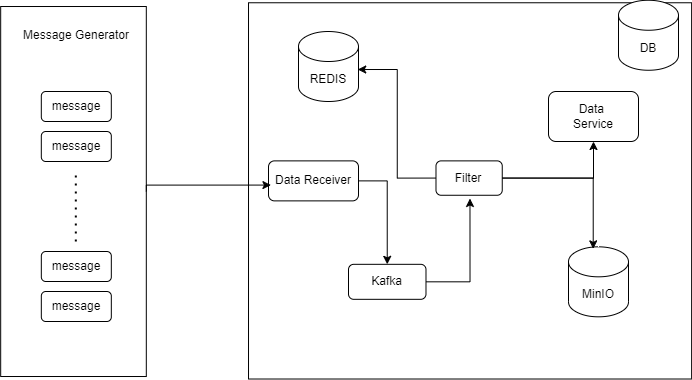

The diagram above was exported from draw.io. Its source (the exported page's mxGraphModel, read from the mxfile embedded in the PNG):
<mxGraphModel dx="830" dy="478" grid="1" gridSize="10" guides="1" tooltips="1" connect="1" arrows="1" fold="1" page="1" pageScale="1" pageWidth="827" pageHeight="1169" math="0" shadow="0">
  <root>
    <mxCell id="WIyWlLk6GJQsqaUBKTNV-0" />
    <mxCell id="WIyWlLk6GJQsqaUBKTNV-1" parent="WIyWlLk6GJQsqaUBKTNV-0" />
    <mxCell id="HHM1zGaFO1c7aGL4XJhW-1" value="" style="rounded=0;whiteSpace=wrap;html=1;rotation=-90;" parent="WIyWlLk6GJQsqaUBKTNV-1" vertex="1">
      <mxGeometry x="-40" y="177.19" width="370" height="145.63" as="geometry" />
    </mxCell>
    <mxCell id="HHM1zGaFO1c7aGL4XJhW-2" value="Message Generator" style="text;html=1;align=center;verticalAlign=middle;whiteSpace=wrap;rounded=0;" parent="WIyWlLk6GJQsqaUBKTNV-1" vertex="1">
      <mxGeometry x="85.94" y="78.75" width="123.75" height="30" as="geometry" />
    </mxCell>
    <mxCell id="HHM1zGaFO1c7aGL4XJhW-3" value="message" style="rounded=1;whiteSpace=wrap;html=1;" parent="WIyWlLk6GJQsqaUBKTNV-1" vertex="1">
      <mxGeometry x="112.81" y="150" width="70" height="30" as="geometry" />
    </mxCell>
    <mxCell id="HHM1zGaFO1c7aGL4XJhW-4" value="message" style="rounded=1;whiteSpace=wrap;html=1;" parent="WIyWlLk6GJQsqaUBKTNV-1" vertex="1">
      <mxGeometry x="112.81" y="190" width="70" height="30" as="geometry" />
    </mxCell>
    <mxCell id="HHM1zGaFO1c7aGL4XJhW-5" value="message" style="rounded=1;whiteSpace=wrap;html=1;" parent="WIyWlLk6GJQsqaUBKTNV-1" vertex="1">
      <mxGeometry x="112.82" y="350" width="70" height="30" as="geometry" />
    </mxCell>
    <mxCell id="HHM1zGaFO1c7aGL4XJhW-6" value="message" style="rounded=1;whiteSpace=wrap;html=1;" parent="WIyWlLk6GJQsqaUBKTNV-1" vertex="1">
      <mxGeometry x="112.82" y="310" width="70" height="30" as="geometry" />
    </mxCell>
    <mxCell id="HHM1zGaFO1c7aGL4XJhW-10" value="" style="rounded=0;whiteSpace=wrap;html=1;rotation=-90;" parent="WIyWlLk6GJQsqaUBKTNV-1" vertex="1">
      <mxGeometry x="353.44" y="27.82" width="376.25" height="443.12" as="geometry" />
    </mxCell>
    <mxCell id="iXWlc3Gb3ZDNTFHnhohP-6" style="edgeStyle=orthogonalEdgeStyle;rounded=0;orthogonalLoop=1;jettySize=auto;html=1;exitX=1;exitY=0.5;exitDx=0;exitDy=0;entryX=0.5;entryY=0;entryDx=0;entryDy=0;" edge="1" parent="WIyWlLk6GJQsqaUBKTNV-1" source="HHM1zGaFO1c7aGL4XJhW-12" target="HHM1zGaFO1c7aGL4XJhW-13">
      <mxGeometry relative="1" as="geometry" />
    </mxCell>
    <mxCell id="HHM1zGaFO1c7aGL4XJhW-12" value="Data Receiver" style="rounded=1;whiteSpace=wrap;html=1;" parent="WIyWlLk6GJQsqaUBKTNV-1" vertex="1">
      <mxGeometry x="340" y="219.38" width="90" height="40" as="geometry" />
    </mxCell>
    <mxCell id="HHM1zGaFO1c7aGL4XJhW-13" value="Kafka" style="rounded=1;whiteSpace=wrap;html=1;" parent="WIyWlLk6GJQsqaUBKTNV-1" vertex="1">
      <mxGeometry x="420" y="322.82" width="77.49" height="35" as="geometry" />
    </mxCell>
    <mxCell id="iXWlc3Gb3ZDNTFHnhohP-9" style="edgeStyle=orthogonalEdgeStyle;rounded=0;orthogonalLoop=1;jettySize=auto;html=1;exitX=1;exitY=0.5;exitDx=0;exitDy=0;entryX=0.5;entryY=1;entryDx=0;entryDy=0;" edge="1" parent="WIyWlLk6GJQsqaUBKTNV-1" source="HHM1zGaFO1c7aGL4XJhW-15" target="HHM1zGaFO1c7aGL4XJhW-23">
      <mxGeometry relative="1" as="geometry" />
    </mxCell>
    <mxCell id="HHM1zGaFO1c7aGL4XJhW-15" value="Filter" style="rounded=1;whiteSpace=wrap;html=1;" parent="WIyWlLk6GJQsqaUBKTNV-1" vertex="1">
      <mxGeometry x="507.48999999999995" y="219.38" width="66.26" height="34.38" as="geometry" />
    </mxCell>
    <mxCell id="HHM1zGaFO1c7aGL4XJhW-23" value="Data&amp;nbsp;&lt;div&gt;Service&lt;/div&gt;" style="rounded=1;whiteSpace=wrap;html=1;" parent="WIyWlLk6GJQsqaUBKTNV-1" vertex="1">
      <mxGeometry x="620" y="150" width="90" height="50" as="geometry" />
    </mxCell>
    <mxCell id="HHM1zGaFO1c7aGL4XJhW-33" value="" style="endArrow=none;dashed=1;html=1;dashPattern=1 3;strokeWidth=2;rounded=0;" parent="WIyWlLk6GJQsqaUBKTNV-1" edge="1">
      <mxGeometry width="50" height="50" relative="1" as="geometry">
        <mxPoint x="147.32" y="300" as="sourcePoint" />
        <mxPoint x="147.32" y="230" as="targetPoint" />
      </mxGeometry>
    </mxCell>
    <mxCell id="iXWlc3Gb3ZDNTFHnhohP-0" value="DB" style="shape=cylinder3;whiteSpace=wrap;html=1;boundedLbl=1;backgroundOutline=1;size=15;" vertex="1" parent="WIyWlLk6GJQsqaUBKTNV-1">
      <mxGeometry x="690" y="58.75" width="60" height="70" as="geometry" />
    </mxCell>
    <mxCell id="iXWlc3Gb3ZDNTFHnhohP-3" value="REDIS" style="shape=cylinder3;whiteSpace=wrap;html=1;boundedLbl=1;backgroundOutline=1;size=15;" vertex="1" parent="WIyWlLk6GJQsqaUBKTNV-1">
      <mxGeometry x="370" y="90" width="60" height="70" as="geometry" />
    </mxCell>
    <mxCell id="iXWlc3Gb3ZDNTFHnhohP-4" value="MinIO" style="shape=cylinder3;whiteSpace=wrap;html=1;boundedLbl=1;backgroundOutline=1;size=15;" vertex="1" parent="WIyWlLk6GJQsqaUBKTNV-1">
      <mxGeometry x="640" y="305.32" width="60" height="70" as="geometry" />
    </mxCell>
    <mxCell id="iXWlc3Gb3ZDNTFHnhohP-5" style="edgeStyle=orthogonalEdgeStyle;rounded=0;orthogonalLoop=1;jettySize=auto;html=1;exitX=0.5;exitY=1;exitDx=0;exitDy=0;entryX=0.027;entryY=0.605;entryDx=0;entryDy=0;entryPerimeter=0;" edge="1" parent="WIyWlLk6GJQsqaUBKTNV-1" source="HHM1zGaFO1c7aGL4XJhW-1" target="HHM1zGaFO1c7aGL4XJhW-12">
      <mxGeometry relative="1" as="geometry">
        <Array as="points">
          <mxPoint x="218" y="244" />
        </Array>
      </mxGeometry>
    </mxCell>
    <mxCell id="iXWlc3Gb3ZDNTFHnhohP-7" style="edgeStyle=orthogonalEdgeStyle;rounded=0;orthogonalLoop=1;jettySize=auto;html=1;exitX=1;exitY=0.5;exitDx=0;exitDy=0;entryX=0.513;entryY=1.094;entryDx=0;entryDy=0;entryPerimeter=0;" edge="1" parent="WIyWlLk6GJQsqaUBKTNV-1" source="HHM1zGaFO1c7aGL4XJhW-13" target="HHM1zGaFO1c7aGL4XJhW-15">
      <mxGeometry relative="1" as="geometry" />
    </mxCell>
    <mxCell id="iXWlc3Gb3ZDNTFHnhohP-8" style="edgeStyle=orthogonalEdgeStyle;rounded=0;orthogonalLoop=1;jettySize=auto;html=1;exitX=0;exitY=0.5;exitDx=0;exitDy=0;entryX=0.987;entryY=0.543;entryDx=0;entryDy=0;entryPerimeter=0;" edge="1" parent="WIyWlLk6GJQsqaUBKTNV-1" source="HHM1zGaFO1c7aGL4XJhW-15" target="iXWlc3Gb3ZDNTFHnhohP-3">
      <mxGeometry relative="1" as="geometry" />
    </mxCell>
    <mxCell id="iXWlc3Gb3ZDNTFHnhohP-10" style="edgeStyle=orthogonalEdgeStyle;rounded=0;orthogonalLoop=1;jettySize=auto;html=1;exitX=1;exitY=0.5;exitDx=0;exitDy=0;entryX=0.412;entryY=0.029;entryDx=0;entryDy=0;entryPerimeter=0;" edge="1" parent="WIyWlLk6GJQsqaUBKTNV-1" source="HHM1zGaFO1c7aGL4XJhW-15" target="iXWlc3Gb3ZDNTFHnhohP-4">
      <mxGeometry relative="1" as="geometry" />
    </mxCell>
  </root>
</mxGraphModel>